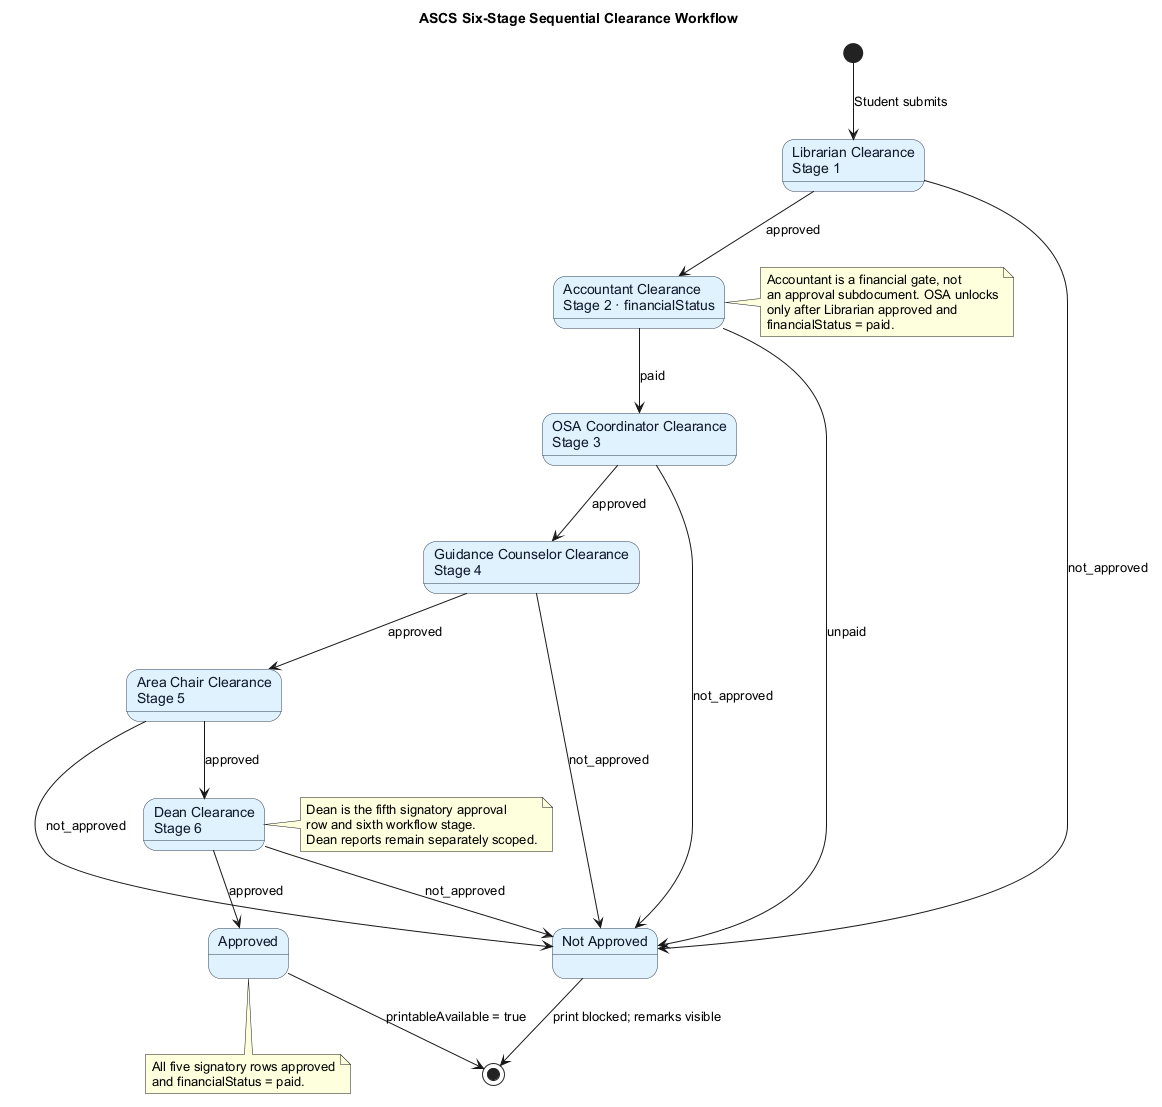

The diagram above was rendered by PlantUML. Its source (embedded in the PNG):
@startuml
title ASCS Six-Stage Sequential Clearance Workflow
top to bottom direction
skinparam shadowing false
skinparam defaultFontName Arial
skinparam state {
  BackgroundColor #E0F2FE
  BorderColor #334155
  FontColor #0F172A
}

[*] --> Librarian : Student submits
Librarian --> Accountant : approved
Librarian --> NotApproved : not_approved
Accountant --> OSA : paid
Accountant --> NotApproved : unpaid
OSA --> Guidance : approved
OSA --> NotApproved : not_approved
Guidance --> AreaChair : approved
Guidance --> NotApproved : not_approved
AreaChair --> Dean : approved
AreaChair --> NotApproved : not_approved
Dean --> Approved : approved
Dean --> NotApproved : not_approved

state "Librarian Clearance\nStage 1" as Librarian
state "Accountant Clearance\nStage 2 · financialStatus" as Accountant
state "OSA Coordinator Clearance\nStage 3" as OSA
state "Guidance Counselor Clearance\nStage 4" as Guidance
state "Area Chair Clearance\nStage 5" as AreaChair
state "Dean Clearance\nStage 6" as Dean
state Approved
state "Not Approved" as NotApproved

Approved --> [*] : printableAvailable = true
NotApproved --> [*] : print blocked; remarks visible

note right of Accountant
Accountant is a financial gate, not
an approval subdocument. OSA unlocks
only after Librarian approved and
financialStatus = paid.
end note

note right of Dean
Dean is the fifth signatory approval
row and sixth workflow stage.
Dean reports remain separately scoped.
end note

note bottom of Approved
All five signatory rows approved
and financialStatus = paid.
end note
@enduml